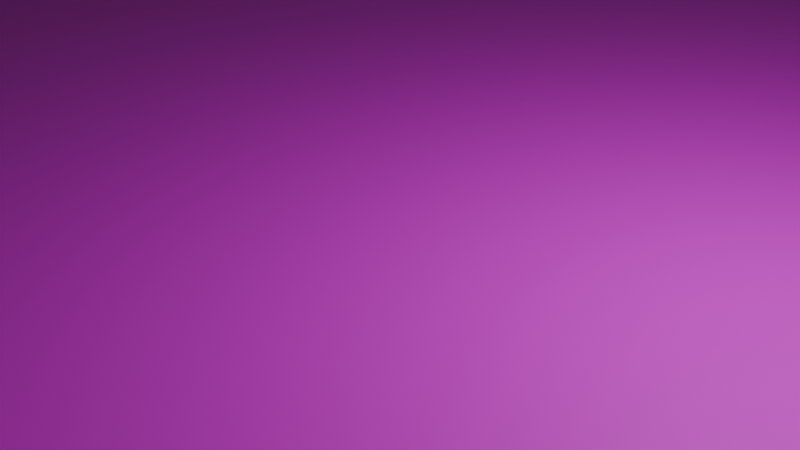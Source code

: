 # Source: water.blend  (saved by Blender 5.1.30; exported with 4.5.12 LTS)
import bpy
from mathutils import Matrix  # noqa: F401  (used for matrix-valued properties, if any)

bpy.ops.wm.read_factory_settings(use_empty=True)
scene = bpy.context.scene
scene.name = 'Scene'

# ---- collections
col_collection = bpy.data.collections.new('Collection'); scene.collection.children.link(col_collection)

# ---- images (referenced by path relative to the original .blend; pixels are not part of the script)
import os
ASSET_DIR = os.environ.get("B2B_ASSET_DIR", "")  # directory of the original .blend (textures are referenced by path, not embedded)
HERE = os.path.dirname(os.path.abspath(__file__))  # packed textures are extracted next to this script under _unpacked/

def load_image(name, relpath, width, height, colorspace="sRGB"):
    """Load a texture the original file referenced (path relative to the .blend, or extracted next to this script)."""
    p = next((c for c in (os.path.join(HERE, relpath), os.path.join(ASSET_DIR, relpath)) if relpath and os.path.exists(c)), "")
    if p:
        img = bpy.data.images.load(p, check_existing=True)
        img.name = name
    else:  # same state as the original file: an image datablock whose file is absent (Cycles renders it pink)
        img = bpy.data.images.new(name, width, height)
        img.source = "FILE"
        img.filepath = "//" + (relpath or name)
    img.colorspace_settings.name = colorspace
    return img
img_watertexture_jpg = load_image('watertexture.jpg', 'watertexture.jpg', 1024, 1024, 'sRGB')

# ---- materials (node trees are filled in below, after node groups)
mat_material_001 = bpy.data.materials.new('Material.001')

# ---- material node trees
mat_material_001.use_nodes = True; mat_material_001.node_tree.nodes.clear()
_N = mat_material_001.node_tree.nodes; _L = mat_material_001.node_tree.links
n0 = _N.new('ShaderNodeBsdfPrincipled'); n0.name = 'Principled BSDF'; n0.location = (-200, 100)
n1 = _N.new('ShaderNodeOutputMaterial'); n1.name = 'Material Output'; n1.location = (200, 100)
n2 = _N.new('ShaderNodeTexImage'); n2.name = 'Image Texture'; n2.location = (-490, 80)
n2.image = img_watertexture_jpg
_L.new(n0.outputs[0], n1.inputs[0])
_L.new(n2.outputs[0], n0.inputs[0])
n1.is_active_output = True

# ---- world
world_world = bpy.data.worlds.new('World'); scene.world = world_world
world_world.use_nodes = True; world_world.node_tree.nodes.clear()
_N = world_world.node_tree.nodes; _L = world_world.node_tree.links
n0 = _N.new('ShaderNodeOutputWorld'); n0.name = 'World Output'; n0.location = (200, 100)
n1 = _N.new('ShaderNodeBackground'); n1.name = 'Background'; n1.location = (-200, 100)
n1.inputs[0].default_value = (0.05088, 0.05088, 0.05088, 1.0)
_L.new(n1.outputs[0], n0.inputs[0])
n0.is_active_output = True
world_world.color = (0.05088, 0.05088, 0.05088)
world_world.sun_shadow_jitter_overblur = 0.0

# ---- cameras
cam_camera = bpy.data.cameras.new('Camera')
cam_camera.clip_end = 100.0
cam_camera.ortho_scale = 7.314

# ---- lights
light_light = bpy.data.lights.new('Light', 'POINT')
light_light.energy = 1000.0
light_light.shadow_soft_size = 0.1

# ---- meshes
me_plane = bpy.data.meshes.new('Plane')
me_plane.from_pydata([(-1.0, -1.0, 0.0), (1.0, -1.0, 0.0), (-1.0, 1.0, 0.0), (1.0, 1.0, 0.0)], [], [(0, 1, 3, 2)])
_uv = me_plane.uv_layers.new(name='UVMap')
_uv.uv.foreach_set('vector', [0.0, 0.0, 1.0, 0.0, 1.0, 1.0, 0.0, 1.0])
me_plane.materials.append(mat_material_001)
me_plane.update()

# ---- objects
ob_light = bpy.data.objects.new('Light', light_light)
ob_camera = bpy.data.objects.new('Camera', cam_camera)
ob_plane = bpy.data.objects.new('Plane', me_plane)

# ---- transforms, parenting, visibility, modifiers, constraints
ob_light.location = (4.076, 1.005, 5.904)
ob_light.rotation_euler = (0.6503, 0.05522, 1.866)
ob_light.lock_rotations_4d = False
ob_light.empty_display_type = 'ARROWS'
ob_light.color = (0.0, 0.0, 0.0, 0.0)
ob_light.lineart.crease_threshold = 0.0
ob_camera.location = (7.359, -6.926, 4.958)
ob_camera.rotation_euler = (1.109, 0.0, 0.8149)
ob_camera.lock_rotations_4d = False
ob_camera.empty_display_type = 'ARROWS'
ob_camera.color = (0.0, 0.0, 0.0, 0.0)
ob_camera.display_type = 'WIRE'
ob_camera.lineart.crease_threshold = 0.0
ob_plane.location = (0.0, 0.0, 0.0)
ob_plane.scale = (11.82, 11.82, 11.82)

# ---- collection membership
col_collection.objects.link(ob_light)
col_collection.objects.link(ob_camera)
col_collection.objects.link(ob_plane)

# ---- scene / render settings (as saved in the file)
scene.camera = ob_camera
scene.frame_start = 1; scene.frame_end = 250; scene.frame_set(1)
scene.render.engine = 'BLENDER_EEVEE_NEXT'
scene.render.bake_bias = 0.0
scene.render.bake_samples = 0
scene.cycles.sampling_pattern = 'TABULATED_SOBOL'
scene.eevee.use_volume_custom_range = False
bpy.context.view_layer.update()
